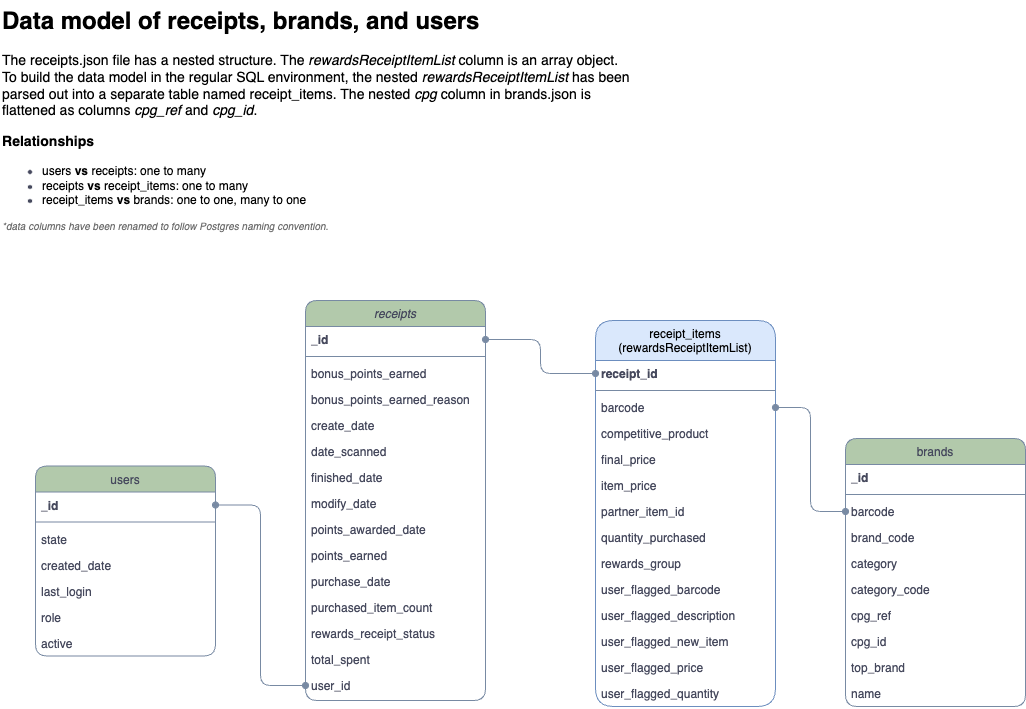

The diagram above was exported from draw.io. Its source (the exported page's mxGraphModel, read from the mxfile embedded in the PNG):
<mxGraphModel dx="1952" dy="1023" grid="1" gridSize="10" guides="1" tooltips="1" connect="1" arrows="1" fold="1" page="1" pageScale="1" pageWidth="1100" pageHeight="850" math="0" shadow="0">
  <root>
    <mxCell id="WIyWlLk6GJQsqaUBKTNV-0" />
    <mxCell id="WIyWlLk6GJQsqaUBKTNV-1" parent="WIyWlLk6GJQsqaUBKTNV-0" />
    <mxCell id="zkfFHV4jXpPFQw0GAbJ--0" value="receipts" style="swimlane;fontStyle=2;align=center;verticalAlign=top;childLayout=stackLayout;horizontal=1;startSize=26;horizontalStack=0;resizeParent=1;resizeLast=0;collapsible=1;marginBottom=0;rounded=1;shadow=0;strokeWidth=1;labelBackgroundColor=none;fillColor=#B2C9AB;strokeColor=#788AA3;fontColor=#46495D;" parent="WIyWlLk6GJQsqaUBKTNV-1" vertex="1">
      <mxGeometry x="325" y="320" width="180" height="400" as="geometry">
        <mxRectangle x="230" y="140" width="160" height="26" as="alternateBounds" />
      </mxGeometry>
    </mxCell>
    <mxCell id="zkfFHV4jXpPFQw0GAbJ--1" value="_id" style="text;align=left;verticalAlign=top;spacingLeft=4;spacingRight=4;overflow=hidden;rotatable=0;points=[[0,0.5],[1,0.5]];portConstraint=eastwest;rounded=1;labelBackgroundColor=none;fontColor=#46495D;fontStyle=1" parent="zkfFHV4jXpPFQw0GAbJ--0" vertex="1">
      <mxGeometry y="26" width="180" height="26" as="geometry" />
    </mxCell>
    <mxCell id="zkfFHV4jXpPFQw0GAbJ--4" value="" style="line;html=1;strokeWidth=1;align=left;verticalAlign=middle;spacingTop=-1;spacingLeft=3;spacingRight=3;rotatable=0;labelPosition=right;points=[];portConstraint=eastwest;rounded=1;labelBackgroundColor=none;fillColor=#B2C9AB;strokeColor=#788AA3;fontColor=#46495D;" parent="zkfFHV4jXpPFQw0GAbJ--0" vertex="1">
      <mxGeometry y="52" width="180" height="8" as="geometry" />
    </mxCell>
    <mxCell id="zkfFHV4jXpPFQw0GAbJ--2" value="bonus_points_earned" style="text;align=left;verticalAlign=top;spacingLeft=4;spacingRight=4;overflow=hidden;rotatable=0;points=[[0,0.5],[1,0.5]];portConstraint=eastwest;rounded=1;shadow=0;html=0;labelBackgroundColor=none;fontColor=#46495D;" parent="zkfFHV4jXpPFQw0GAbJ--0" vertex="1">
      <mxGeometry y="60" width="180" height="26" as="geometry" />
    </mxCell>
    <mxCell id="zkfFHV4jXpPFQw0GAbJ--3" value="bonus_points_earned_reason" style="text;align=left;verticalAlign=top;spacingLeft=4;spacingRight=4;overflow=hidden;rotatable=0;points=[[0,0.5],[1,0.5]];portConstraint=eastwest;rounded=1;shadow=0;html=0;labelBackgroundColor=none;fontColor=#46495D;" parent="zkfFHV4jXpPFQw0GAbJ--0" vertex="1">
      <mxGeometry y="86" width="180" height="26" as="geometry" />
    </mxCell>
    <mxCell id="zkfFHV4jXpPFQw0GAbJ--5" value="create_date" style="text;align=left;verticalAlign=top;spacingLeft=4;spacingRight=4;overflow=hidden;rotatable=0;points=[[0,0.5],[1,0.5]];portConstraint=eastwest;rounded=1;labelBackgroundColor=none;fontColor=#46495D;" parent="zkfFHV4jXpPFQw0GAbJ--0" vertex="1">
      <mxGeometry y="112" width="180" height="26" as="geometry" />
    </mxCell>
    <mxCell id="UVjx_vF5P4_ue2QIzcn1-6" value="date_scanned" style="text;align=left;verticalAlign=top;spacingLeft=4;spacingRight=4;overflow=hidden;rotatable=0;points=[[0,0.5],[1,0.5]];portConstraint=eastwest;rounded=1;labelBackgroundColor=none;fontColor=#46495D;" vertex="1" parent="zkfFHV4jXpPFQw0GAbJ--0">
      <mxGeometry y="138" width="180" height="26" as="geometry" />
    </mxCell>
    <mxCell id="UVjx_vF5P4_ue2QIzcn1-7" value="finished_date" style="text;align=left;verticalAlign=top;spacingLeft=4;spacingRight=4;overflow=hidden;rotatable=0;points=[[0,0.5],[1,0.5]];portConstraint=eastwest;rounded=1;labelBackgroundColor=none;fontColor=#46495D;" vertex="1" parent="zkfFHV4jXpPFQw0GAbJ--0">
      <mxGeometry y="164" width="180" height="26" as="geometry" />
    </mxCell>
    <mxCell id="UVjx_vF5P4_ue2QIzcn1-11" value="modify_date" style="text;align=left;verticalAlign=top;spacingLeft=4;spacingRight=4;overflow=hidden;rotatable=0;points=[[0,0.5],[1,0.5]];portConstraint=eastwest;rounded=1;labelBackgroundColor=none;fontColor=#46495D;" vertex="1" parent="zkfFHV4jXpPFQw0GAbJ--0">
      <mxGeometry y="190" width="180" height="26" as="geometry" />
    </mxCell>
    <mxCell id="UVjx_vF5P4_ue2QIzcn1-10" value="points_awarded_date" style="text;align=left;verticalAlign=top;spacingLeft=4;spacingRight=4;overflow=hidden;rotatable=0;points=[[0,0.5],[1,0.5]];portConstraint=eastwest;rounded=1;labelBackgroundColor=none;fontColor=#46495D;" vertex="1" parent="zkfFHV4jXpPFQw0GAbJ--0">
      <mxGeometry y="216" width="180" height="26" as="geometry" />
    </mxCell>
    <mxCell id="UVjx_vF5P4_ue2QIzcn1-9" value="points_earned" style="text;align=left;verticalAlign=top;spacingLeft=4;spacingRight=4;overflow=hidden;rotatable=0;points=[[0,0.5],[1,0.5]];portConstraint=eastwest;rounded=1;labelBackgroundColor=none;fontColor=#46495D;" vertex="1" parent="zkfFHV4jXpPFQw0GAbJ--0">
      <mxGeometry y="242" width="180" height="26" as="geometry" />
    </mxCell>
    <mxCell id="UVjx_vF5P4_ue2QIzcn1-8" value="purchase_date" style="text;align=left;verticalAlign=top;spacingLeft=4;spacingRight=4;overflow=hidden;rotatable=0;points=[[0,0.5],[1,0.5]];portConstraint=eastwest;rounded=1;labelBackgroundColor=none;fontColor=#46495D;" vertex="1" parent="zkfFHV4jXpPFQw0GAbJ--0">
      <mxGeometry y="268" width="180" height="26" as="geometry" />
    </mxCell>
    <mxCell id="UVjx_vF5P4_ue2QIzcn1-13" value="purchased_item_count" style="text;align=left;verticalAlign=top;spacingLeft=4;spacingRight=4;overflow=hidden;rotatable=0;points=[[0,0.5],[1,0.5]];portConstraint=eastwest;rounded=1;labelBackgroundColor=none;fontColor=#46495D;" vertex="1" parent="zkfFHV4jXpPFQw0GAbJ--0">
      <mxGeometry y="294" width="180" height="26" as="geometry" />
    </mxCell>
    <mxCell id="UVjx_vF5P4_ue2QIzcn1-15" value="rewards_receipt_status" style="text;align=left;verticalAlign=top;spacingLeft=4;spacingRight=4;overflow=hidden;rotatable=0;points=[[0,0.5],[1,0.5]];portConstraint=eastwest;rounded=1;labelBackgroundColor=none;fontColor=#46495D;" vertex="1" parent="zkfFHV4jXpPFQw0GAbJ--0">
      <mxGeometry y="320" width="180" height="26" as="geometry" />
    </mxCell>
    <mxCell id="UVjx_vF5P4_ue2QIzcn1-16" value="total_spent" style="text;align=left;verticalAlign=top;spacingLeft=4;spacingRight=4;overflow=hidden;rotatable=0;points=[[0,0.5],[1,0.5]];portConstraint=eastwest;rounded=1;labelBackgroundColor=none;fontColor=#46495D;" vertex="1" parent="zkfFHV4jXpPFQw0GAbJ--0">
      <mxGeometry y="346" width="180" height="26" as="geometry" />
    </mxCell>
    <mxCell id="UVjx_vF5P4_ue2QIzcn1-17" value="user_id" style="text;align=left;verticalAlign=top;spacingLeft=4;spacingRight=4;overflow=hidden;rotatable=0;points=[[0,0.5],[1,0.5]];portConstraint=eastwest;rounded=1;labelBackgroundColor=none;fontColor=#46495D;" vertex="1" parent="zkfFHV4jXpPFQw0GAbJ--0">
      <mxGeometry y="372" width="180" height="26" as="geometry" />
    </mxCell>
    <mxCell id="zkfFHV4jXpPFQw0GAbJ--6" value="brands" style="swimlane;fontStyle=0;align=center;verticalAlign=top;childLayout=stackLayout;horizontal=1;startSize=26;horizontalStack=0;resizeParent=1;resizeLast=0;collapsible=1;marginBottom=0;rounded=1;shadow=0;strokeWidth=1;labelBackgroundColor=none;fillColor=#B2C9AB;strokeColor=#788AA3;fontColor=#46495D;" parent="WIyWlLk6GJQsqaUBKTNV-1" vertex="1">
      <mxGeometry x="865" y="458" width="180" height="268" as="geometry">
        <mxRectangle x="130" y="380" width="160" height="26" as="alternateBounds" />
      </mxGeometry>
    </mxCell>
    <mxCell id="zkfFHV4jXpPFQw0GAbJ--7" value="_id" style="text;align=left;verticalAlign=top;spacingLeft=4;spacingRight=4;overflow=hidden;rotatable=0;points=[[0,0.5],[1,0.5]];portConstraint=eastwest;rounded=1;labelBackgroundColor=none;fontColor=#46495D;fontStyle=1" parent="zkfFHV4jXpPFQw0GAbJ--6" vertex="1">
      <mxGeometry y="26" width="180" height="26" as="geometry" />
    </mxCell>
    <mxCell id="zkfFHV4jXpPFQw0GAbJ--9" value="" style="line;html=1;strokeWidth=1;align=left;verticalAlign=middle;spacingTop=-1;spacingLeft=3;spacingRight=3;rotatable=0;labelPosition=right;points=[];portConstraint=eastwest;rounded=1;labelBackgroundColor=none;fillColor=#B2C9AB;strokeColor=#788AA3;fontColor=#46495D;" parent="zkfFHV4jXpPFQw0GAbJ--6" vertex="1">
      <mxGeometry y="52" width="180" height="8" as="geometry" />
    </mxCell>
    <mxCell id="zkfFHV4jXpPFQw0GAbJ--8" value="barcode" style="text;align=left;verticalAlign=top;spacingLeft=4;spacingRight=4;overflow=hidden;rotatable=0;points=[[0,0.5],[1,0.5]];portConstraint=eastwest;rounded=1;shadow=0;html=0;labelBackgroundColor=none;fontColor=#46495D;" parent="zkfFHV4jXpPFQw0GAbJ--6" vertex="1">
      <mxGeometry y="60" width="180" height="26" as="geometry" />
    </mxCell>
    <mxCell id="zkfFHV4jXpPFQw0GAbJ--11" value="brand_code" style="text;align=left;verticalAlign=top;spacingLeft=4;spacingRight=4;overflow=hidden;rotatable=0;points=[[0,0.5],[1,0.5]];portConstraint=eastwest;rounded=1;labelBackgroundColor=none;fontColor=#46495D;" parent="zkfFHV4jXpPFQw0GAbJ--6" vertex="1">
      <mxGeometry y="86" width="180" height="26" as="geometry" />
    </mxCell>
    <mxCell id="UVjx_vF5P4_ue2QIzcn1-25" value="category" style="text;align=left;verticalAlign=top;spacingLeft=4;spacingRight=4;overflow=hidden;rotatable=0;points=[[0,0.5],[1,0.5]];portConstraint=eastwest;rounded=1;shadow=0;html=0;labelBackgroundColor=none;fontColor=#46495D;" vertex="1" parent="zkfFHV4jXpPFQw0GAbJ--6">
      <mxGeometry y="112" width="180" height="26" as="geometry" />
    </mxCell>
    <mxCell id="UVjx_vF5P4_ue2QIzcn1-27" value="category_code" style="text;align=left;verticalAlign=top;spacingLeft=4;spacingRight=4;overflow=hidden;rotatable=0;points=[[0,0.5],[1,0.5]];portConstraint=eastwest;rounded=1;shadow=0;html=0;labelBackgroundColor=none;fontColor=#46495D;" vertex="1" parent="zkfFHV4jXpPFQw0GAbJ--6">
      <mxGeometry y="138" width="180" height="26" as="geometry" />
    </mxCell>
    <mxCell id="UVjx_vF5P4_ue2QIzcn1-29" value="cpg_ref" style="text;align=left;verticalAlign=top;spacingLeft=4;spacingRight=4;overflow=hidden;rotatable=0;points=[[0,0.5],[1,0.5]];portConstraint=eastwest;rounded=1;shadow=0;html=0;labelBackgroundColor=none;fontColor=#46495D;" vertex="1" parent="zkfFHV4jXpPFQw0GAbJ--6">
      <mxGeometry y="164" width="180" height="26" as="geometry" />
    </mxCell>
    <mxCell id="UVjx_vF5P4_ue2QIzcn1-40" value="cpg_id" style="text;align=left;verticalAlign=top;spacingLeft=4;spacingRight=4;overflow=hidden;rotatable=0;points=[[0,0.5],[1,0.5]];portConstraint=eastwest;rounded=1;shadow=0;html=0;labelBackgroundColor=none;fontColor=#46495D;" vertex="1" parent="zkfFHV4jXpPFQw0GAbJ--6">
      <mxGeometry y="190" width="180" height="26" as="geometry" />
    </mxCell>
    <mxCell id="UVjx_vF5P4_ue2QIzcn1-30" value="top_brand" style="text;align=left;verticalAlign=top;spacingLeft=4;spacingRight=4;overflow=hidden;rotatable=0;points=[[0,0.5],[1,0.5]];portConstraint=eastwest;rounded=1;labelBackgroundColor=none;fontColor=#46495D;" vertex="1" parent="zkfFHV4jXpPFQw0GAbJ--6">
      <mxGeometry y="216" width="180" height="26" as="geometry" />
    </mxCell>
    <mxCell id="UVjx_vF5P4_ue2QIzcn1-28" value="name" style="text;align=left;verticalAlign=top;spacingLeft=4;spacingRight=4;overflow=hidden;rotatable=0;points=[[0,0.5],[1,0.5]];portConstraint=eastwest;rounded=1;labelBackgroundColor=none;fontColor=#46495D;" vertex="1" parent="zkfFHV4jXpPFQw0GAbJ--6">
      <mxGeometry y="242" width="180" height="26" as="geometry" />
    </mxCell>
    <mxCell id="zkfFHV4jXpPFQw0GAbJ--13" value="users" style="swimlane;fontStyle=0;align=center;verticalAlign=top;childLayout=stackLayout;horizontal=1;startSize=26;horizontalStack=0;resizeParent=1;resizeLast=0;collapsible=1;marginBottom=0;rounded=1;shadow=0;strokeWidth=1;labelBackgroundColor=none;fillColor=#B2C9AB;strokeColor=#788AA3;fontColor=#46495D;" parent="WIyWlLk6GJQsqaUBKTNV-1" vertex="1">
      <mxGeometry x="55" y="485.5" width="180" height="190" as="geometry">
        <mxRectangle x="340" y="380" width="170" height="26" as="alternateBounds" />
      </mxGeometry>
    </mxCell>
    <mxCell id="zkfFHV4jXpPFQw0GAbJ--14" value="_id" style="text;align=left;verticalAlign=top;spacingLeft=4;spacingRight=4;overflow=hidden;rotatable=0;points=[[0,0.5],[1,0.5]];portConstraint=eastwest;rounded=1;labelBackgroundColor=none;fontColor=#46495D;fontStyle=1" parent="zkfFHV4jXpPFQw0GAbJ--13" vertex="1">
      <mxGeometry y="26" width="180" height="26" as="geometry" />
    </mxCell>
    <mxCell id="zkfFHV4jXpPFQw0GAbJ--15" value="" style="line;html=1;strokeWidth=1;align=left;verticalAlign=middle;spacingTop=-1;spacingLeft=3;spacingRight=3;rotatable=0;labelPosition=right;points=[];portConstraint=eastwest;rounded=1;labelBackgroundColor=none;fillColor=#B2C9AB;strokeColor=#788AA3;fontColor=#46495D;" parent="zkfFHV4jXpPFQw0GAbJ--13" vertex="1">
      <mxGeometry y="52" width="180" height="8" as="geometry" />
    </mxCell>
    <mxCell id="UVjx_vF5P4_ue2QIzcn1-19" value="state" style="text;align=left;verticalAlign=top;spacingLeft=4;spacingRight=4;overflow=hidden;rotatable=0;points=[[0,0.5],[1,0.5]];portConstraint=eastwest;rounded=1;shadow=0;html=0;labelBackgroundColor=none;fontColor=#46495D;" vertex="1" parent="zkfFHV4jXpPFQw0GAbJ--13">
      <mxGeometry y="60" width="180" height="26" as="geometry" />
    </mxCell>
    <mxCell id="UVjx_vF5P4_ue2QIzcn1-20" value="created_date" style="text;align=left;verticalAlign=top;spacingLeft=4;spacingRight=4;overflow=hidden;rotatable=0;points=[[0,0.5],[1,0.5]];portConstraint=eastwest;rounded=1;shadow=0;html=0;labelBackgroundColor=none;fontColor=#46495D;" vertex="1" parent="zkfFHV4jXpPFQw0GAbJ--13">
      <mxGeometry y="86" width="180" height="26" as="geometry" />
    </mxCell>
    <mxCell id="UVjx_vF5P4_ue2QIzcn1-21" value="last_login" style="text;align=left;verticalAlign=top;spacingLeft=4;spacingRight=4;overflow=hidden;rotatable=0;points=[[0,0.5],[1,0.5]];portConstraint=eastwest;rounded=1;shadow=0;html=0;labelBackgroundColor=none;fontColor=#46495D;" vertex="1" parent="zkfFHV4jXpPFQw0GAbJ--13">
      <mxGeometry y="112" width="180" height="26" as="geometry" />
    </mxCell>
    <mxCell id="UVjx_vF5P4_ue2QIzcn1-22" value="role" style="text;align=left;verticalAlign=top;spacingLeft=4;spacingRight=4;overflow=hidden;rotatable=0;points=[[0,0.5],[1,0.5]];portConstraint=eastwest;rounded=1;shadow=0;html=0;labelBackgroundColor=none;fontColor=#46495D;" vertex="1" parent="zkfFHV4jXpPFQw0GAbJ--13">
      <mxGeometry y="138" width="180" height="26" as="geometry" />
    </mxCell>
    <mxCell id="UVjx_vF5P4_ue2QIzcn1-23" value="active" style="text;align=left;verticalAlign=top;spacingLeft=4;spacingRight=4;overflow=hidden;rotatable=0;points=[[0,0.5],[1,0.5]];portConstraint=eastwest;rounded=1;shadow=0;html=0;labelBackgroundColor=none;fontColor=#46495D;" vertex="1" parent="zkfFHV4jXpPFQw0GAbJ--13">
      <mxGeometry y="164" width="180" height="26" as="geometry" />
    </mxCell>
    <mxCell id="zkfFHV4jXpPFQw0GAbJ--17" value="receipt_items&#10;(rewardsReceiptItemList)" style="swimlane;fontStyle=0;align=center;verticalAlign=top;childLayout=stackLayout;horizontal=1;startSize=40;horizontalStack=0;resizeParent=1;resizeLast=0;collapsible=1;marginBottom=0;rounded=1;shadow=0;strokeWidth=1;labelBackgroundColor=none;fillColor=#dae8fc;strokeColor=#6c8ebf;" parent="WIyWlLk6GJQsqaUBKTNV-1" vertex="1">
      <mxGeometry x="615" y="340" width="180" height="386" as="geometry">
        <mxRectangle x="550" y="140" width="160" height="26" as="alternateBounds" />
      </mxGeometry>
    </mxCell>
    <mxCell id="zkfFHV4jXpPFQw0GAbJ--18" value="receipt_id" style="text;align=left;verticalAlign=top;spacingLeft=4;spacingRight=4;overflow=hidden;rotatable=0;points=[[0,0.5],[1,0.5]];portConstraint=eastwest;rounded=1;labelBackgroundColor=none;fontColor=#46495D;fontStyle=1" parent="zkfFHV4jXpPFQw0GAbJ--17" vertex="1">
      <mxGeometry y="40" width="180" height="26" as="geometry" />
    </mxCell>
    <mxCell id="zkfFHV4jXpPFQw0GAbJ--23" value="" style="line;html=1;strokeWidth=1;align=left;verticalAlign=middle;spacingTop=-1;spacingLeft=3;spacingRight=3;rotatable=0;labelPosition=right;points=[];portConstraint=eastwest;rounded=1;labelBackgroundColor=none;fillColor=#B2C9AB;strokeColor=#788AA3;fontColor=#46495D;" parent="zkfFHV4jXpPFQw0GAbJ--17" vertex="1">
      <mxGeometry y="66" width="180" height="8" as="geometry" />
    </mxCell>
    <mxCell id="zkfFHV4jXpPFQw0GAbJ--19" value="barcode" style="text;align=left;verticalAlign=top;spacingLeft=4;spacingRight=4;overflow=hidden;rotatable=0;points=[[0,0.5],[1,0.5]];portConstraint=eastwest;rounded=1;shadow=0;html=0;labelBackgroundColor=none;fontColor=#46495D;" parent="zkfFHV4jXpPFQw0GAbJ--17" vertex="1">
      <mxGeometry y="74" width="180" height="26" as="geometry" />
    </mxCell>
    <mxCell id="zkfFHV4jXpPFQw0GAbJ--20" value="competitive_product" style="text;align=left;verticalAlign=top;spacingLeft=4;spacingRight=4;overflow=hidden;rotatable=0;points=[[0,0.5],[1,0.5]];portConstraint=eastwest;rounded=1;shadow=0;html=0;labelBackgroundColor=none;fontColor=#46495D;" parent="zkfFHV4jXpPFQw0GAbJ--17" vertex="1">
      <mxGeometry y="100" width="180" height="26" as="geometry" />
    </mxCell>
    <mxCell id="zkfFHV4jXpPFQw0GAbJ--21" value="final_price" style="text;align=left;verticalAlign=top;spacingLeft=4;spacingRight=4;overflow=hidden;rotatable=0;points=[[0,0.5],[1,0.5]];portConstraint=eastwest;rounded=1;shadow=0;html=0;labelBackgroundColor=none;fontColor=#46495D;" parent="zkfFHV4jXpPFQw0GAbJ--17" vertex="1">
      <mxGeometry y="126" width="180" height="26" as="geometry" />
    </mxCell>
    <mxCell id="zkfFHV4jXpPFQw0GAbJ--22" value="item_price" style="text;align=left;verticalAlign=top;spacingLeft=4;spacingRight=4;overflow=hidden;rotatable=0;points=[[0,0.5],[1,0.5]];portConstraint=eastwest;rounded=1;shadow=0;html=0;labelBackgroundColor=none;fontColor=#46495D;" parent="zkfFHV4jXpPFQw0GAbJ--17" vertex="1">
      <mxGeometry y="152" width="180" height="26" as="geometry" />
    </mxCell>
    <mxCell id="zkfFHV4jXpPFQw0GAbJ--24" value="partner_item_id" style="text;align=left;verticalAlign=top;spacingLeft=4;spacingRight=4;overflow=hidden;rotatable=0;points=[[0,0.5],[1,0.5]];portConstraint=eastwest;rounded=1;labelBackgroundColor=none;fontColor=#46495D;" parent="zkfFHV4jXpPFQw0GAbJ--17" vertex="1">
      <mxGeometry y="178" width="180" height="26" as="geometry" />
    </mxCell>
    <mxCell id="zkfFHV4jXpPFQw0GAbJ--25" value="quantity_purchased" style="text;align=left;verticalAlign=top;spacingLeft=4;spacingRight=4;overflow=hidden;rotatable=0;points=[[0,0.5],[1,0.5]];portConstraint=eastwest;rounded=1;labelBackgroundColor=none;fontColor=#46495D;" parent="zkfFHV4jXpPFQw0GAbJ--17" vertex="1">
      <mxGeometry y="204" width="180" height="26" as="geometry" />
    </mxCell>
    <mxCell id="UVjx_vF5P4_ue2QIzcn1-31" value="rewards_group" style="text;align=left;verticalAlign=top;spacingLeft=4;spacingRight=4;overflow=hidden;rotatable=0;points=[[0,0.5],[1,0.5]];portConstraint=eastwest;rounded=1;shadow=0;html=0;labelBackgroundColor=none;fontColor=#46495D;" vertex="1" parent="zkfFHV4jXpPFQw0GAbJ--17">
      <mxGeometry y="230" width="180" height="26" as="geometry" />
    </mxCell>
    <mxCell id="UVjx_vF5P4_ue2QIzcn1-32" value="user_flagged_barcode" style="text;align=left;verticalAlign=top;spacingLeft=4;spacingRight=4;overflow=hidden;rotatable=0;points=[[0,0.5],[1,0.5]];portConstraint=eastwest;rounded=1;shadow=0;html=0;labelBackgroundColor=none;fontColor=#46495D;" vertex="1" parent="zkfFHV4jXpPFQw0GAbJ--17">
      <mxGeometry y="256" width="180" height="26" as="geometry" />
    </mxCell>
    <mxCell id="UVjx_vF5P4_ue2QIzcn1-36" value="user_flagged_description" style="text;align=left;verticalAlign=top;spacingLeft=4;spacingRight=4;overflow=hidden;rotatable=0;points=[[0,0.5],[1,0.5]];portConstraint=eastwest;rounded=1;labelBackgroundColor=none;fontColor=#46495D;" vertex="1" parent="zkfFHV4jXpPFQw0GAbJ--17">
      <mxGeometry y="282" width="180" height="26" as="geometry" />
    </mxCell>
    <mxCell id="UVjx_vF5P4_ue2QIzcn1-35" value="user_flagged_new_item" style="text;align=left;verticalAlign=top;spacingLeft=4;spacingRight=4;overflow=hidden;rotatable=0;points=[[0,0.5],[1,0.5]];portConstraint=eastwest;rounded=1;labelBackgroundColor=none;fontColor=#46495D;" vertex="1" parent="zkfFHV4jXpPFQw0GAbJ--17">
      <mxGeometry y="308" width="180" height="26" as="geometry" />
    </mxCell>
    <mxCell id="UVjx_vF5P4_ue2QIzcn1-34" value="user_flagged_price" style="text;align=left;verticalAlign=top;spacingLeft=4;spacingRight=4;overflow=hidden;rotatable=0;points=[[0,0.5],[1,0.5]];portConstraint=eastwest;rounded=1;shadow=0;html=0;labelBackgroundColor=none;fontColor=#46495D;" vertex="1" parent="zkfFHV4jXpPFQw0GAbJ--17">
      <mxGeometry y="334" width="180" height="26" as="geometry" />
    </mxCell>
    <mxCell id="UVjx_vF5P4_ue2QIzcn1-33" value="user_flagged_quantity" style="text;align=left;verticalAlign=top;spacingLeft=4;spacingRight=4;overflow=hidden;rotatable=0;points=[[0,0.5],[1,0.5]];portConstraint=eastwest;rounded=1;shadow=0;html=0;labelBackgroundColor=none;fontColor=#46495D;" vertex="1" parent="zkfFHV4jXpPFQw0GAbJ--17">
      <mxGeometry y="360" width="180" height="26" as="geometry" />
    </mxCell>
    <mxCell id="UVjx_vF5P4_ue2QIzcn1-24" style="rounded=1;orthogonalLoop=1;jettySize=auto;html=1;strokeColor=#788AA3;fontColor=#46495D;fillColor=#B2C9AB;edgeStyle=orthogonalEdgeStyle;curved=0;startArrow=oval;startFill=1;endArrow=oval;endFill=1;" edge="1" parent="WIyWlLk6GJQsqaUBKTNV-1" source="zkfFHV4jXpPFQw0GAbJ--14" target="UVjx_vF5P4_ue2QIzcn1-17">
      <mxGeometry relative="1" as="geometry" />
    </mxCell>
    <mxCell id="UVjx_vF5P4_ue2QIzcn1-37" style="edgeStyle=orthogonalEdgeStyle;rounded=1;orthogonalLoop=1;jettySize=auto;html=1;strokeColor=#788AA3;fontColor=#46495D;fillColor=#B2C9AB;curved=0;startArrow=oval;startFill=1;endArrow=oval;endFill=1;" edge="1" parent="WIyWlLk6GJQsqaUBKTNV-1" source="zkfFHV4jXpPFQw0GAbJ--18" target="zkfFHV4jXpPFQw0GAbJ--1">
      <mxGeometry relative="1" as="geometry" />
    </mxCell>
    <mxCell id="UVjx_vF5P4_ue2QIzcn1-38" style="edgeStyle=orthogonalEdgeStyle;rounded=1;orthogonalLoop=1;jettySize=auto;html=1;strokeColor=#788AA3;fontColor=#46495D;fillColor=#B2C9AB;curved=0;endArrow=oval;endFill=1;startArrow=oval;startFill=1;" edge="1" parent="WIyWlLk6GJQsqaUBKTNV-1" source="zkfFHV4jXpPFQw0GAbJ--19" target="zkfFHV4jXpPFQw0GAbJ--8">
      <mxGeometry relative="1" as="geometry" />
    </mxCell>
    <mxCell id="UVjx_vF5P4_ue2QIzcn1-39" value="&lt;h1 style=&quot;margin-top: 0px;&quot;&gt;&lt;font style=&quot;color: rgb(0, 0, 0);&quot;&gt;Data model of receipts, brands, and users&lt;/font&gt;&lt;/h1&gt;&lt;h3 data-end=&quot;2326&quot; data-start=&quot;2305&quot;&gt;&lt;font style=&quot;font-size: 14px;&quot;&gt;&lt;font color=&quot;#000000&quot;&gt;&lt;span style=&quot;font-weight: normal;&quot;&gt;The receipts.json file has a nested structure. The&amp;nbsp;&lt;/span&gt;&lt;/font&gt;&lt;i style=&quot;color: light-dark(rgb(0, 0, 0), rgb(237, 237, 237)); background-color: transparent; font-weight: normal;&quot;&gt;rewardsReceiptItemList&lt;/i&gt;&lt;span style=&quot;color: light-dark(rgb(0, 0, 0), rgb(237, 237, 237)); background-color: transparent; font-weight: normal;&quot;&gt;&amp;nbsp;column is an array object. To build the data model in the regular SQL environment, the nested &lt;/span&gt;&lt;i style=&quot;color: light-dark(rgb(0, 0, 0), rgb(237, 237, 237)); background-color: transparent; font-weight: normal;&quot;&gt;rewardsReceiptItemList&lt;/i&gt;&lt;span style=&quot;color: light-dark(rgb(0, 0, 0), rgb(237, 237, 237)); background-color: transparent; font-weight: normal;&quot;&gt;&amp;nbsp;has been parsed out into a separate table named receipt_items. The nested &lt;i&gt;cpg&lt;/i&gt; column in brands.json is flattened as columns &lt;i&gt;cpg_ref&lt;/i&gt; and &lt;i&gt;cpg_id&lt;/i&gt;.&lt;/span&gt;&lt;/font&gt;&lt;/h3&gt;&lt;h3 data-end=&quot;2326&quot; data-start=&quot;2305&quot;&gt;&lt;strong data-end=&quot;2326&quot; data-start=&quot;2309&quot;&gt;&lt;font style=&quot;color: rgb(0, 0, 0);&quot;&gt;Relationships&lt;/font&gt;&lt;/strong&gt;&lt;/h3&gt;&lt;ul data-end=&quot;2439&quot; data-start=&quot;2327&quot;&gt;&lt;li data-end=&quot;2359&quot; data-start=&quot;2327&quot;&gt;&lt;span data-end=&quot;2357&quot; data-start=&quot;2329&quot;&gt;&lt;font style=&quot;color: rgb(0, 0, 0);&quot;&gt;users &lt;b&gt;vs&lt;/b&gt; receipts: one to many&lt;/font&gt;&lt;/span&gt;&lt;/li&gt;&lt;li data-end=&quot;2400&quot; data-start=&quot;2360&quot;&gt;&lt;span data-end=&quot;2398&quot; data-start=&quot;2362&quot;&gt;&lt;font style=&quot;color: rgb(0, 0, 0);&quot;&gt;receipts &lt;b&gt;vs&lt;/b&gt; receipt_items: one to many&lt;/font&gt;&lt;/span&gt;&lt;/li&gt;&lt;li data-end=&quot;2400&quot; data-start=&quot;2360&quot;&gt;&lt;span data-end=&quot;2398&quot; data-start=&quot;2362&quot;&gt;&lt;font style=&quot;color: rgb(0, 0, 0);&quot;&gt;receipt_items &lt;b&gt;vs&lt;/b&gt;&amp;nbsp;brands: one to one, many to one&lt;/font&gt;&lt;/span&gt;&lt;/li&gt;&lt;/ul&gt;&lt;div&gt;&lt;i&gt;&lt;font style=&quot;color: rgb(112, 112, 112); font-size: 10px;&quot;&gt;*data columns have been renamed to follow Postgres naming convention.&amp;nbsp;&lt;/font&gt;&lt;/i&gt;&lt;/div&gt;" style="text;html=1;whiteSpace=wrap;overflow=hidden;rounded=0;fontColor=#46495D;" vertex="1" parent="WIyWlLk6GJQsqaUBKTNV-1">
      <mxGeometry x="20" y="20" width="630" height="290" as="geometry" />
    </mxCell>
  </root>
</mxGraphModel>